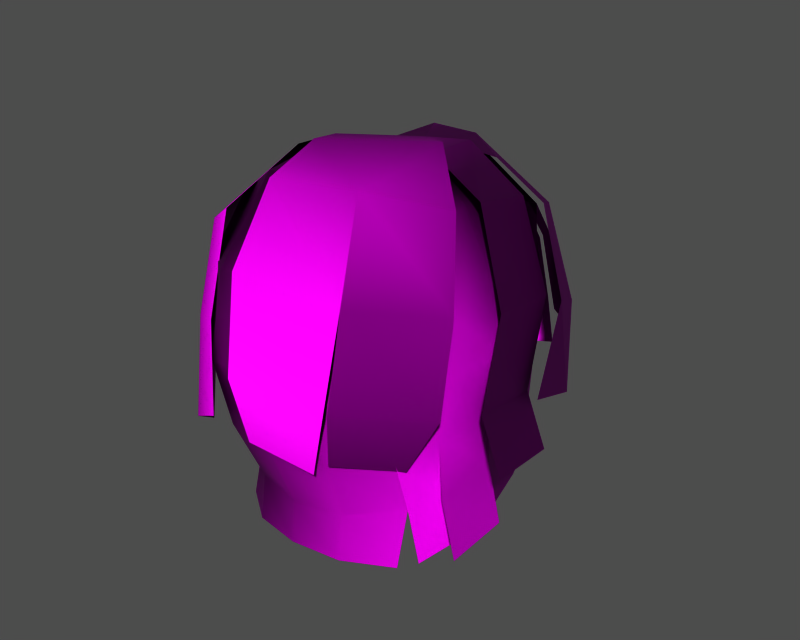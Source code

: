 # Source: p032000.blend  (saved by Blender 3.6.13; exported with 4.5.12 LTS)
import bpy
from mathutils import Matrix  # noqa: F401  (used for matrix-valued properties, if any)

bpy.ops.wm.read_factory_settings(use_empty=True)
scene = bpy.context.scene
scene.name = '1'

# ---- collections
col_collection_1 = bpy.data.collections.new('Collection 1'); scene.collection.children.link(col_collection_1)

# ---- images (referenced by path relative to the original .blend; pixels are not part of the script)
import os
ASSET_DIR = os.environ.get("B2B_ASSET_DIR", "")  # directory of the original .blend (textures are referenced by path, not embedded)
HERE = os.path.dirname(os.path.abspath(__file__))  # packed textures are extracted next to this script under _unpacked/

def load_image(name, relpath, width, height, colorspace="sRGB"):
    """Load a texture the original file referenced (path relative to the .blend, or extracted next to this script)."""
    p = next((c for c in (os.path.join(HERE, relpath), os.path.join(ASSET_DIR, relpath)) if relpath and os.path.exists(c)), "")
    if p:
        img = bpy.data.images.load(p, check_existing=True)
        img.name = name
    else:  # same state as the original file: an image datablock whose file is absent (Cycles renders it pink)
        img = bpy.data.images.new(name, width, height)
        img.source = "FILE"
        img.filepath = "//" + (relpath or name)
    img.colorspace_settings.name = colorspace
    return img
img_m_hair_diff_0 = load_image('m_hair_diff_0', 'p032000.dds', 1024, 1024, 'Non-Color')
img_m_hair_norm_0 = load_image('m_hair_norm_0', 'p032000_n.dds', 1024, 1024, 'Non-Color')
img_m_hair_spec_0 = load_image('m_hair_spec_0', 'p032000_sp.dds', 1024, 1024, 'Non-Color')

# ---- materials (node trees are filled in below, after node groups)
mat_m_hair_mat_001 = bpy.data.materials.new('m_hair_mat.001')

# ---- material node trees
mat_m_hair_mat_001.use_nodes = True; mat_m_hair_mat_001.node_tree.nodes.clear()
_N = mat_m_hair_mat_001.node_tree.nodes; _L = mat_m_hair_mat_001.node_tree.links
n0 = _N.new('ShaderNodeBsdfPrincipled'); n0.name = 'Principled BSDF'; n0.location = (0, 0)
n0.distribution = 'GGX'
n0.subsurface_method = 'RANDOM_WALK_SKIN'
n0.inputs[3].default_value = 1.45
n0.inputs[27].default_value = (0.0, 0.0, 0.0, 1.0)
n0.inputs[28].default_value = 1.0
n1 = _N.new('ShaderNodeOutputMaterial'); n1.name = 'Material Output'; n1.location = (0, 0)
n2 = _N.new('ShaderNodeTexImage'); n2.name = 'Image Texture'; n2.location = (0, 0)
n2.image = img_m_hair_diff_0
n3 = _N.new('ShaderNodeUVMap'); n3.name = 'UV Map'; n3.location = (0, 0)
n4 = _N.new('ShaderNodeTexImage'); n4.name = 'Image Texture.001'; n4.location = (0, 0)
n4.image = img_m_hair_norm_0
n5 = _N.new('ShaderNodeNormalMap'); n5.name = 'Normal Map'; n5.location = (0, 0)
n6 = _N.new('ShaderNodeUVMap'); n6.name = 'UV Map.001'; n6.location = (0, 0)
n7 = _N.new('ShaderNodeTexImage'); n7.name = 'Image Texture.002'; n7.location = (0, 0)
n7.image = img_m_hair_spec_0
n8 = _N.new('ShaderNodeUVMap'); n8.name = 'UV Map.002'; n8.location = (0, 0)
_L.new(n0.outputs[0], n1.inputs[0])
_L.new(n2.outputs[0], n0.inputs[0])
_L.new(n3.outputs[0], n2.inputs[0])
_L.new(n4.outputs[0], n5.inputs[1])
_L.new(n5.outputs[0], n0.inputs[5])
_L.new(n6.outputs[0], n4.inputs[0])
_L.new(n7.outputs[0], n0.inputs[13])
_L.new(n8.outputs[0], n7.inputs[0])
n1.is_active_output = True

# ---- meshes
me_m_hair = bpy.data.meshes.new('m_hair')
me_m_hair.from_pydata([(-3.39, -11.19, 174.7), (0.01011, -11.67, 175.0), (0.01011, -7.557, 179.4), (-2.972, -2.785, 179.9), (-5.974, -2.799, 177.9), (-6.095, -6.925, 176.9), (1.868, 7.822, 175.1), (0.9466, 4.6, 178.5), (3.606, 3.009, 178.2), (4.968, 5.549, 162.2), (5.673, 4.811, 166.9), (7.183, 0.8202, 167.1), (-7.845, -2.821, 167.5), (-8.349, -2.821, 170.9), (-7.385, 1.133, 170.3), (2.992, -2.785, 179.9), (3.256, 0.6621, 179.2), (0.4889, 0.6765, 179.6), (6.282, -9.421, 174.6), (6.116, -6.925, 176.9), (3.396, -7.445, 179.0), (0.01063, -11.65, 165.1), (0.01011, -12.58, 169.7), (-3.671, -12.05, 169.7), (7.41, -6.999, 174.2), (7.701, -2.797, 174.3), (-1.525, -9.187, 179.5), (3.447, -8.187, 179.7), (-2.18, -5.286, 180.4), (3.691, -12.05, 169.7), (3.475, -11.15, 165.3), (6.356, -8.913, 165.6), (8.124, -6.708, 170.3), (8.415, -2.821, 170.6), (6.853, -2.942, 178.4), (6.069, 2.099, 177.1), (2.911, 1.479, 179.7), (-6.16, 1.263, 176.7), (-6.868, 1.133, 173.1), (-7.613, -2.798, 174.1), (-6.533, 3.011, 162.7), (-6.731, 3.138, 166.8), (-5.592, 4.96, 166.6), (6.376, 1.379, 162.4), (6.108, 2.557, 158.9), (4.493, 6.548, 158.7), (8.497, -8.028, 168.7), (8.475, -7.087, 174.1), (4.94, -11.24, 175.0), (-3.454, -11.15, 165.3), (-3.01, -9.474, 161.2), (0.01063, -10.13, 161.1), (7.469, -6.725, 166.6), (7.235, -6.107, 162.3), (7.526, -2.203, 162.9), (5.005, 5.118, 175.5), (6.072, 6.055, 172.5), (3.368, 8.626, 172.0), (-6.612, -9.526, 169.6), (-7.9, -6.39, 170.2), (-7.396, -6.405, 166.9), (6.666, 3.205, 176.5), (8.843, 2.144, 171.7), (7.134, 6.201, 169.7), (-1.809, 8.449, 175.3), (-2.287, 4.955, 178.8), (3.07, 8.774, 171.7), (4.022, 8.641, 168.0), (0.4216, 9.383, 167.4), (6.918, -5.019, 178.6), (3.666, -1.934, 180.6), (-5.0, 3.705, 176.1), (-1.196, -12.35, 175.6), (-0.7855, -13.5, 170.2), (4.722, -12.43, 169.6), (-7.015, 1.473, 174.9), (-7.902, 1.042, 170.5), (-8.835, -3.278, 171.4), (-6.104, 6.259, 171.6), (-6.331, 3.376, 175.0), (-2.889, 6.865, 177.4), (-4.789, -12.43, 165.9), (-6.058, -10.62, 171.0), (-7.593, -8.216, 169.2), (-8.735, -5.498, 173.7), (-7.17, -8.151, 175.6), (-5.365, -3.307, 178.9), (-7.816, -2.2, 175.8), (5.826, -2.799, 177.9), (7.124, 0.8214, 174.0), (-2.885, 9.513, 173.7), (4.065, 7.947, 174.5), (-0.2074, 6.272, 178.3), (3.836, 2.683, 178.6), (8.187, 1.639, 172.1), (9.045, -3.926, 173.3), (8.992, -5.183, 167.9), (-4.179, 8.404, 171.5), (-4.001, 6.853, 174.4), (4.947, -12.39, 169.7), (-7.162, 1.133, 167.1), (-7.416, 0.8493, 163.2), (-8.38, -3.104, 163.6), (-5.144, 4.98, 162.5), (0.01011, -2.891, 180.0), (-3.376, -7.445, 179.0), (6.632, -9.783, 169.8), (3.411, -11.19, 174.7), (3.555, -2.689, 180.2), (8.135, 0.3718, 166.6), (-5.947, -6.848, 161.7), (-6.337, -8.917, 165.6), (-6.354, -10.06, 164.0), (-7.631, -2.195, 163.7), (-7.182, -5.781, 163.1), (8.136, 4.72, 164.5), (-7.29, -6.771, 173.7), (-6.261, -9.074, 174.1), (-3.931, -4.684, 179.6), (-6.509, -1.918, 177.6), (-2.972, -2.785, 179.9), (-6.16, 1.263, 176.7), (-7.005, -4.043, 162.3), (0.4889, 0.6765, 179.6), (0.01063, -10.41, 158.5), (3.031, -9.887, 158.4), (5.632, -7.945, 158.0), (5.632, -6.997, 161.5), (3.031, -9.472, 161.2), (-2.889, 0.8393, 178.6), (6.632, -9.783, 169.8), (6.356, -8.913, 165.6), (6.871, -4.995, 162.3), (3.146, -11.64, 165.1), (6.003, -7.432, 161.6), (-4.001, 6.853, 174.4), (-5.581, 6.124, 172.1), (-7.071, 3.318, 172.7), (7.838, 0.8201, 170.6), (5.963, 4.819, 170.4), (7.76, -2.821, 167.2), (4.911, -11.23, 174.9), (-10.06, -3.033, 160.4), (-6.923, 1.133, 163.1), (8.05, -1.649, 158.6), (4.898, 8.008, 167.7), (-0.7686, 9.548, 171.9), (1.239, 8.412, 164.2), (4.829, 8.185, 165.3), (-8.414, -5.272, 158.9), (-6.337, -8.917, 165.6), (-5.613, -7.001, 161.5), (-6.612, -9.526, 169.6), (5.42, 0.8215, 177.3), (-0.684, 9.512, 171.4), (-7.162, 1.133, 167.1), (-7.385, 1.133, 170.3), (-7.197, 3.274, 170.0), (-6.534, -6.934, 157.5), (-3.867, -11.71, 171.8), (-4.988, -9.112, 177.0), (-4.678, 8.136, 166.6), (-7.592, -4.129, 158.1), (0.4889, 0.6765, 179.6), (-2.972, -2.785, 179.9), (-5.613, -7.954, 158.0), (-3.01, -9.892, 158.4), (6.643, -8.377, 165.1), (-9.808, -4.523, 164.6), (-8.572, -4.088, 167.9), (-7.639, 0.2329, 167.0), (-8.875, -0.2013, 163.7), (-5.259, 4.985, 158.8), (-6.841, 3.079, 159.1), (-1.172, -12.06, 165.5), (7.443, 5.413, 168.4), (9.059, -0.007282, 166.5), (-1.284, 10.97, 168.7), (3.915, -11.34, 165.8), (10.6, -5.62, 164.9), (0.4889, 0.6765, 179.6), (0.01011, -2.891, 180.0), (4.038, 7.041, 166.9), (4.388, 7.025, 170.4), (5.682, 4.302, 173.8), (3.393, 7.779, 162.2), (9.743, -0.06143, 163.6), (8.415, -2.821, 170.6), (7.76, -2.821, 167.2), (7.14, -2.141, 162.5), (-3.688, 8.768, 168.1), (-9.101, 0.9202, 160.0), (-0.2772, 9.775, 168.4), (-8.864, -1.686, 159.5), (-7.865, 1.133, 159.3), (-2.287, 4.955, 178.8), (6.957, -4.173, 158.3), (5.005, 5.118, 175.5), (-2.287, 4.955, 178.8), (6.089, -6.61, 157.7), (-4.135, 6.317, 166.5), (-3.627, 6.422, 162.5), (-2.608, -13.13, 167.1), (-5.958, 5.237, 169.6), (-4.905, 6.299, 169.3), (-6.16, 1.263, 176.7), (7.759, -5.553, 158.1), (2.917, 8.778, 158.7), (-3.708, 6.598, 158.8), (7.14, -1.083, 159.0)], [], [(0, 1, 2), (3, 4, 5), (6, 7, 8), (9, 10, 11), (12, 13, 14), (15, 16, 17), (18, 19, 20), (21, 22, 23), (19, 24, 25), (26, 27, 28), (29, 30, 31), (24, 32, 33), (34, 35, 36), (37, 38, 39), (40, 41, 42), (43, 44, 45), (46, 47, 48), (49, 50, 51), (52, 53, 54), (55, 56, 57), (58, 59, 60), (0, 23, 22), (61, 62, 63), (13, 12, 60), (6, 64, 65), (66, 67, 68), (69, 70, 27), (38, 37, 71), (71, 65, 64), (72, 73, 74), (75, 76, 77), (78, 79, 80), (81, 82, 83), (84, 85, 86), (77, 87, 75), (8, 55, 6), (88, 25, 89), (80, 90, 78), (91, 92, 93), (94, 95, 96), (97, 98, 64), (48, 99, 46), (27, 70, 28), (100, 101, 102), (42, 103, 40), (3, 104, 17), (105, 0, 2), (31, 106, 29), (20, 107, 18), (36, 108, 34), (96, 109, 94), (110, 111, 60), (83, 112, 81), (12, 113, 114), (115, 63, 62), (4, 39, 116), (59, 58, 117), (118, 86, 85), (119, 120, 121), (60, 122, 110), (123, 93, 92), (51, 124, 125), (126, 127, 128), (37, 3, 129), (37, 65, 71), (32, 130, 131), (132, 52, 131), (133, 74, 73), (131, 134, 132), (135, 136, 137), (89, 138, 139), (138, 11, 10), (140, 33, 32), (141, 27, 26), (142, 102, 101), (41, 40, 143), (14, 100, 12), (144, 54, 53), (145, 57, 56), (64, 146, 97), (147, 68, 148), (149, 114, 113), (150, 151, 50), (117, 152, 23), (50, 49, 150), (88, 153, 16), (16, 15, 88), (1, 0, 22), (107, 29, 106), (23, 0, 117), (117, 0, 105), (154, 64, 6), (22, 21, 30), (125, 128, 51), (104, 3, 105), (5, 105, 3), (105, 2, 104), (15, 20, 19), (155, 156, 157), (71, 137, 38), (89, 153, 88), (27, 48, 47), (127, 31, 30), (158, 110, 122), (26, 72, 141), (82, 159, 160), (85, 160, 118), (161, 78, 90), (122, 162, 158), (70, 163, 164), (74, 141, 72), (151, 165, 166), (117, 116, 59), (105, 5, 117), (167, 46, 99), (168, 169, 170), (95, 94, 35), (170, 171, 168), (103, 172, 173), (124, 51, 50), (166, 50, 151), (63, 91, 61), (73, 174, 133), (129, 65, 37), (7, 17, 16), (56, 175, 145), (62, 176, 115), (90, 177, 161), (99, 178, 167), (138, 89, 25), (33, 25, 24), (109, 96, 179), (130, 32, 24), (106, 18, 107), (108, 36, 180), (159, 82, 81), (35, 34, 95), (6, 66, 154), (93, 61, 91), (25, 88, 19), (19, 88, 15), (128, 125, 126), (47, 69, 27), (180, 181, 108), (182, 10, 9), (183, 184, 139), (84, 83, 82), (59, 116, 39), (60, 59, 13), (30, 29, 22), (1, 22, 29), (39, 4, 37), (4, 3, 37), (137, 71, 135), (64, 98, 71), (9, 185, 182), (131, 52, 32), (32, 52, 140), (179, 186, 109), (187, 188, 11), (188, 189, 43), (11, 138, 187), (25, 187, 138), (190, 97, 146), (57, 6, 55), (169, 77, 76), (101, 191, 142), (60, 111, 58), (152, 150, 49), (128, 30, 21), (30, 128, 127), (146, 192, 190), (113, 193, 149), (29, 107, 1), (2, 1, 107), (164, 28, 70), (102, 12, 100), (139, 184, 89), (153, 89, 184), (107, 20, 2), (104, 2, 20), (18, 24, 19), (24, 18, 130), (173, 40, 103), (194, 143, 40), (195, 80, 79), (23, 49, 21), (49, 23, 152), (114, 60, 12), (143, 155, 41), (196, 132, 134), (184, 197, 153), (8, 153, 55), (75, 87, 119), (92, 198, 123), (137, 157, 156), (157, 137, 136), (129, 17, 65), (129, 3, 17), (118, 120, 86), (21, 51, 128), (51, 21, 49), (68, 154, 66), (76, 170, 169), (44, 43, 189), (50, 166, 124), (65, 17, 7), (65, 7, 6), (38, 14, 13), (156, 38, 137), (134, 199, 196), (42, 200, 201), (81, 202, 159), (117, 5, 116), (116, 5, 4), (119, 121, 75), (10, 182, 183), (203, 204, 200), (136, 203, 157), (160, 85, 82), (82, 85, 84), (86, 119, 84), (86, 120, 119), (39, 13, 59), (13, 39, 38), (79, 205, 195), (54, 140, 52), (53, 206, 144), (45, 207, 185), (103, 201, 208), (201, 103, 42), (16, 8, 7), (16, 153, 8), (20, 15, 104), (17, 104, 15), (185, 9, 45), (45, 9, 43), (40, 173, 194), (41, 157, 203), (157, 41, 155), (189, 209, 44), (148, 68, 67), (208, 172, 103), (43, 11, 188), (11, 43, 9), (183, 139, 10), (10, 139, 138), (200, 42, 203), (203, 42, 41), (204, 203, 136)])
me_m_hair.polygons.foreach_set('use_smooth', [True] * 250)
_uv = me_m_hair.uv_layers.new(name='UVTex')
_uv.uv.foreach_set('vector', [0.2886, 0.5605, 0.286, 0.6115, 0.3566, 0.6149, 0.4156, 0.5771, 0.4092, 0.5329, 0.3511, 0.5252, 0.5746, 0.636, 0.5301, 0.6264, 0.5098, 0.6629, 0.5544, 0.9319, 0.5347, 0.8614, 0.4709, 0.8622, 0.3943, 0.3842, 0.398, 0.4365, 0.4577, 0.422, 0.4192, 0.6544, 0.4708, 0.6619, 0.4724, 0.6196, 0.3018, 0.7163, 0.3523, 0.704, 0.3513, 0.6607, 0.1418, 0.5986, 0.2076, 0.6056, 0.2168, 0.5501, 0.3523, 0.704, 0.3415, 0.7396, 0.4045, 0.7546, 0.6618, 0.2025, 0.7547, 0.1915, 0.6515, 0.1348, 0.2038, 0.6613, 0.138, 0.653, 0.1329, 0.7107, 0.3415, 0.7396, 0.3264, 0.7971, 0.3844, 0.8103, 0.74, 0.9646, 0.7366, 0.8739, 0.6745, 0.8854, 0.4681, 0.5064, 0.4666, 0.4702, 0.4039, 0.4828, 0.5242, 0.3132, 0.5173, 0.3741, 0.5706, 0.3749, 0.4875, 0.933, 0.5093, 0.9846, 0.5742, 0.9836, 0.9495, 0.2844, 0.8845, 0.2036, 0.8048, 0.2675, 0.1521, 0.5462, 0.08551, 0.5395, 0.07795, 0.5892, 0.306, 0.8582, 0.296, 0.915, 0.3548, 0.9256, 0.5464, 0.6839, 0.5801, 0.7118, 0.6129, 0.6735, 0.2898, 0.4308, 0.3408, 0.4321, 0.3348, 0.383, 0.2886, 0.5605, 0.2168, 0.5501, 0.2076, 0.6056, 0.7875, 0.8234, 0.8769, 0.8239, 0.8827, 0.7343, 0.398, 0.4365, 0.3943, 0.3842, 0.3348, 0.383, 0.5746, 0.636, 0.5816, 0.578, 0.5311, 0.5734, 0.6331, 0.646, 0.6828, 0.66, 0.692, 0.6109, 0.8259, 0.1401, 0.7639, 0.07409, 0.7547, 0.1915, 0.4666, 0.4702, 0.4681, 0.5064, 0.5147, 0.5222, 0.5147, 0.5222, 0.5311, 0.5734, 0.5816, 0.578, 0.6664, 0.2826, 0.6813, 0.3855, 0.7863, 0.3829, 0.204, 0.1115, 0.1955, 0.1899, 0.2733, 0.1929, 0.1289, 0.1629, 0.176, 0.1041, 0.1015, 0.05876, 0.5624, 0.1941, 0.4679, 0.1554, 0.4415, 0.2063, 0.3388, 0.1462, 0.3717, 0.09736, 0.2933, 0.04614, 0.2733, 0.1929, 0.2708, 0.1139, 0.204, 0.1115, 0.5098, 0.6629, 0.5464, 0.6839, 0.5746, 0.636, 0.4144, 0.6995, 0.4045, 0.7546, 0.465, 0.7537, 0.1015, 0.05876, 0.05449, 0.1169, 0.1289, 0.1629, 0.7777, 0.7341, 0.6979, 0.7448, 0.7244, 0.8306, 0.8247, 0.8663, 0.8284, 0.9656, 0.9254, 0.962, 0.6178, 0.5105, 0.5696, 0.5276, 0.5816, 0.578, 0.8048, 0.2675, 0.8667, 0.3511, 0.9495, 0.2844, 0.7547, 0.1915, 0.7639, 0.07409, 0.6515, 0.1348, 0.454, 0.3811, 0.4672, 0.3173, 0.4053, 0.3167, 0.5706, 0.3749, 0.58, 0.3143, 0.5242, 0.3132, 0.4156, 0.5771, 0.4212, 0.6152, 0.4724, 0.6196, 0.3518, 0.5682, 0.2886, 0.5605, 0.3566, 0.6149, 0.1329, 0.7107, 0.2101, 0.7191, 0.2038, 0.6613, 0.3513, 0.6607, 0.2823, 0.6634, 0.3018, 0.7163, 0.6745, 0.8854, 0.6777, 0.9599, 0.74, 0.9646, 0.9254, 0.962, 0.9217, 0.8626, 0.8247, 0.8663, 0.2864, 0.3056, 0.2895, 0.3701, 0.3348, 0.383, 0.4415, 0.2063, 0.5381, 0.2482, 0.5624, 0.1941, 0.3943, 0.3842, 0.3946, 0.3277, 0.3394, 0.3248, 0.98, 0.7406, 0.8827, 0.7343, 0.8769, 0.8239, 0.4092, 0.5329, 0.4039, 0.4828, 0.3446, 0.4836, 0.3408, 0.4321, 0.2898, 0.4308, 0.3052, 0.5026, 0.3169, 0.01547, 0.2933, 0.04614, 0.3717, 0.09736, 0.2689, 0.07927, 0.2736, 0.007157, 0.215, 0.07174, 0.3348, 0.383, 0.3321, 0.3082, 0.2864, 0.3056, 0.6546, 0.8532, 0.7244, 0.8306, 0.6979, 0.7448, 0.07795, 0.5892, 0.03988, 0.5838, 0.03029, 0.6275, 0.01156, 0.6723, 0.0599, 0.6965, 0.07137, 0.6401, 0.4681, 0.5064, 0.4156, 0.5771, 0.4681, 0.5695, 0.4681, 0.5064, 0.5311, 0.5734, 0.5147, 0.5222, 0.3264, 0.7971, 0.2748, 0.7882, 0.2662, 0.8492, 0.2828, 0.9254, 0.306, 0.8582, 0.2662, 0.8492, 0.7717, 0.4717, 0.7863, 0.3829, 0.6813, 0.3855, 0.2662, 0.8492, 0.2458, 0.9098, 0.2828, 0.9254, 0.5635, 0.4989, 0.5633, 0.4573, 0.5074, 0.4636, 0.465, 0.7537, 0.4641, 0.8083, 0.5273, 0.8081, 0.4641, 0.8083, 0.4709, 0.8622, 0.5347, 0.8614, 0.3668, 0.8612, 0.3844, 0.8103, 0.3264, 0.7971, 0.7821, 0.2795, 0.7547, 0.1915, 0.6618, 0.2025, 0.4058, 0.2622, 0.4053, 0.3167, 0.4672, 0.3173, 0.5173, 0.3741, 0.5242, 0.3132, 0.4814, 0.3149, 0.4577, 0.422, 0.454, 0.3811, 0.3943, 0.3842, 0.3433, 0.9895, 0.3548, 0.9256, 0.296, 0.915, 0.6514, 0.7209, 0.6129, 0.6735, 0.5801, 0.7118, 0.5816, 0.578, 0.6408, 0.5596, 0.6178, 0.5105, 0.7369, 0.6261, 0.692, 0.6109, 0.7193, 0.6733, 0.343, 0.2581, 0.3394, 0.3248, 0.3946, 0.3277, 0.1565, 0.4926, 0.08927, 0.4838, 0.08551, 0.5395, 0.3052, 0.5026, 0.2226, 0.4942, 0.2168, 0.5501, 0.08551, 0.5395, 0.1521, 0.5462, 0.1565, 0.4926, 0.4144, 0.6995, 0.4737, 0.7017, 0.4708, 0.6619, 0.4708, 0.6619, 0.4192, 0.6544, 0.4144, 0.6995, 0.286, 0.6115, 0.2886, 0.5605, 0.2076, 0.6056, 0.2823, 0.6634, 0.2038, 0.6613, 0.2101, 0.7191, 0.2168, 0.5501, 0.2886, 0.5605, 0.3052, 0.5026, 0.3052, 0.5026, 0.2886, 0.5605, 0.3518, 0.5682, 0.64, 0.5946, 0.5816, 0.578, 0.5746, 0.636, 0.2076, 0.6056, 0.1418, 0.5986, 0.138, 0.653, 0.03029, 0.6275, 0.07137, 0.6401, 0.07795, 0.5892, 0.4212, 0.6152, 0.4156, 0.5771, 0.3518, 0.5682, 0.3511, 0.5252, 0.3518, 0.5682, 0.4156, 0.5771, 0.3518, 0.5682, 0.3566, 0.6149, 0.4212, 0.6152, 0.4192, 0.6544, 0.3513, 0.6607, 0.3523, 0.704, 0.4746, 0.3753, 0.4687, 0.4248, 0.5097, 0.4231, 0.5147, 0.5222, 0.5074, 0.4636, 0.4666, 0.4702, 0.465, 0.7537, 0.4737, 0.7017, 0.4144, 0.6995, 0.7547, 0.1915, 0.8048, 0.2675, 0.8845, 0.2036, 0.0599, 0.6965, 0.1329, 0.7107, 0.138, 0.653, 0.2759, 0.2439, 0.2864, 0.3056, 0.3321, 0.3082, 0.6618, 0.2025, 0.6664, 0.2826, 0.7821, 0.2795, 0.4679, 0.1554, 0.4872, 0.1142, 0.3911, 0.0566, 0.3717, 0.09736, 0.3911, 0.0566, 0.3169, 0.01547, 0.07323, 0.2446, 0.1289, 0.1629, 0.05449, 0.1169, 0.3321, 0.3082, 0.322, 0.2445, 0.2759, 0.2439, 0.7639, 0.07409, 0.7049, 0.0169, 0.6384, 0.08094, 0.7863, 0.3829, 0.7821, 0.2795, 0.6664, 0.2826, 0.08927, 0.4838, 0.03531, 0.4911, 0.04159, 0.54, 0.3052, 0.5026, 0.3446, 0.4836, 0.3408, 0.4321, 0.3518, 0.5682, 0.3511, 0.5252, 0.3052, 0.5026, 0.9851, 0.3515, 0.9495, 0.2844, 0.8667, 0.3511, 0.2685, 0.3152, 0.2708, 0.2562, 0.193, 0.2531, 0.8284, 0.9656, 0.8247, 0.8663, 0.7366, 0.8739, 0.193, 0.2531, 0.1907, 0.3121, 0.2685, 0.3152, 0.58, 0.3143, 0.5796, 0.2568, 0.5262, 0.2557, 0.03988, 0.5838, 0.07795, 0.5892, 0.08551, 0.5395, 0.04159, 0.54, 0.08551, 0.5395, 0.08927, 0.4838, 0.8827, 0.7343, 0.7777, 0.7341, 0.7875, 0.8234, 0.6813, 0.3855, 0.691, 0.4784, 0.7717, 0.4717, 0.4681, 0.5695, 0.5311, 0.5734, 0.4681, 0.5064, 0.5301, 0.6264, 0.4724, 0.6196, 0.4708, 0.6619, 0.5801, 0.7118, 0.6187, 0.7592, 0.6514, 0.7209, 0.8769, 0.8239, 0.9742, 0.8302, 0.98, 0.7406, 0.05449, 0.1169, 0.002288, 0.1976, 0.07323, 0.2446, 0.8667, 0.3511, 0.927, 0.4007, 0.9851, 0.3515, 0.4641, 0.8083, 0.465, 0.7537, 0.4045, 0.7546, 0.3844, 0.8103, 0.4045, 0.7546, 0.3415, 0.7396, 0.9217, 0.8626, 0.9254, 0.962, 0.9841, 0.9598, 0.2748, 0.7882, 0.3264, 0.7971, 0.3415, 0.7396, 0.2101, 0.7191, 0.3018, 0.7163, 0.2823, 0.6634, 0.6777, 0.9599, 0.6745, 0.8854, 0.6314, 0.8942, 0.4872, 0.1142, 0.4679, 0.1554, 0.5624, 0.1941, 0.7366, 0.8739, 0.74, 0.9646, 0.8284, 0.9656, 0.5746, 0.636, 0.6331, 0.646, 0.64, 0.5946, 0.7244, 0.8306, 0.7875, 0.8234, 0.7777, 0.7341, 0.4045, 0.7546, 0.4144, 0.6995, 0.3523, 0.704, 0.3523, 0.704, 0.4144, 0.6995, 0.4192, 0.6544, 0.07137, 0.6401, 0.03029, 0.6275, 0.01156, 0.6723, 0.8845, 0.2036, 0.8259, 0.1401, 0.7547, 0.1915, 0.6314, 0.8942, 0.6165, 0.9562, 0.6777, 0.9599, 0.576, 0.8597, 0.5347, 0.8614, 0.5544, 0.9319, 0.5681, 0.806, 0.5282, 0.7543, 0.5273, 0.8081, 0.3388, 0.1462, 0.4415, 0.2063, 0.4679, 0.1554, 0.3408, 0.4321, 0.3446, 0.4836, 0.4039, 0.4828, 0.3348, 0.383, 0.3408, 0.4321, 0.398, 0.4365, 0.138, 0.653, 0.2038, 0.6613, 0.2076, 0.6056, 0.286, 0.6115, 0.2076, 0.6056, 0.2038, 0.6613, 0.4039, 0.4828, 0.4092, 0.5329, 0.4681, 0.5064, 0.4092, 0.5329, 0.4156, 0.5771, 0.4681, 0.5064, 0.5074, 0.4636, 0.5147, 0.5222, 0.5635, 0.4989, 0.5816, 0.578, 0.5696, 0.5276, 0.5147, 0.5222, 0.5544, 0.9319, 0.5958, 0.9296, 0.576, 0.8597, 0.2662, 0.8492, 0.306, 0.8582, 0.3264, 0.7971, 0.3264, 0.7971, 0.306, 0.8582, 0.3668, 0.8612, 0.9841, 0.9598, 0.9803, 0.8604, 0.9217, 0.8626, 0.4087, 0.8132, 0.4153, 0.8659, 0.4709, 0.8622, 0.4153, 0.8659, 0.433, 0.9358, 0.4875, 0.933, 0.4709, 0.8622, 0.4641, 0.8083, 0.4087, 0.8132, 0.4045, 0.7546, 0.4087, 0.8132, 0.4641, 0.8083, 0.6654, 0.491, 0.6178, 0.5105, 0.6408, 0.5596, 0.6129, 0.6735, 0.5746, 0.636, 0.5464, 0.6839, 0.2708, 0.2562, 0.2733, 0.1929, 0.1955, 0.1899, 0.4672, 0.3173, 0.4676, 0.2628, 0.4058, 0.2622, 0.3348, 0.383, 0.2895, 0.3701, 0.2898, 0.4308, 0.2226, 0.4942, 0.1565, 0.4926, 0.1521, 0.5462, 0.07137, 0.6401, 0.138, 0.653, 0.1418, 0.5986, 0.138, 0.653, 0.07137, 0.6401, 0.0599, 0.6965, 0.6408, 0.5596, 0.6904, 0.5389, 0.6654, 0.491, 0.3946, 0.3277, 0.3982, 0.2611, 0.343, 0.2581, 0.2038, 0.6613, 0.2823, 0.6634, 0.286, 0.6115, 0.3566, 0.6149, 0.286, 0.6115, 0.2823, 0.6634, 0.6384, 0.08094, 0.6515, 0.1348, 0.7639, 0.07409, 0.4053, 0.3167, 0.3943, 0.3842, 0.454, 0.3811, 0.5273, 0.8081, 0.5282, 0.7543, 0.465, 0.7537, 0.4737, 0.7017, 0.465, 0.7537, 0.5282, 0.7543, 0.2823, 0.6634, 0.3513, 0.6607, 0.3566, 0.6149, 0.4212, 0.6152, 0.3566, 0.6149, 0.3513, 0.6607, 0.3018, 0.7163, 0.3415, 0.7396, 0.3523, 0.704, 0.3415, 0.7396, 0.3018, 0.7163, 0.2748, 0.7882, 0.5262, 0.2557, 0.5242, 0.3132, 0.58, 0.3143, 0.4809, 0.2567, 0.4814, 0.3149, 0.5242, 0.3132, 0.1284, 0.03436, 0.1015, 0.05876, 0.176, 0.1041, 0.2168, 0.5501, 0.1521, 0.5462, 0.1418, 0.5986, 0.1521, 0.5462, 0.2168, 0.5501, 0.2226, 0.4942, 0.3394, 0.3248, 0.3348, 0.383, 0.3943, 0.3842, 0.4814, 0.3149, 0.4746, 0.3753, 0.5173, 0.3741, 0.2568, 0.981, 0.2828, 0.9254, 0.2458, 0.9098, 0.5282, 0.7543, 0.5382, 0.7205, 0.4737, 0.7017, 0.5098, 0.6629, 0.4737, 0.7017, 0.5464, 0.6839, 0.204, 0.1115, 0.2708, 0.1139, 0.2689, 0.07927, 0.6979, 0.7448, 0.628, 0.7674, 0.6546, 0.8532, 0.5074, 0.4636, 0.5097, 0.4231, 0.4687, 0.4248, 0.5097, 0.4231, 0.5074, 0.4636, 0.5633, 0.4573, 0.4681, 0.5695, 0.4724, 0.6196, 0.5311, 0.5734, 0.4681, 0.5695, 0.4156, 0.5771, 0.4724, 0.6196, 0.3169, 0.01547, 0.2736, 0.007157, 0.2933, 0.04614, 0.1418, 0.5986, 0.07795, 0.5892, 0.07137, 0.6401, 0.07795, 0.5892, 0.1418, 0.5986, 0.1521, 0.5462, 0.692, 0.6109, 0.64, 0.5946, 0.6331, 0.646, 0.1955, 0.1899, 0.193, 0.2531, 0.2708, 0.2562, 0.5093, 0.9846, 0.4875, 0.933, 0.433, 0.9358, 0.08551, 0.5395, 0.04159, 0.54, 0.03988, 0.5838, 0.5311, 0.5734, 0.4724, 0.6196, 0.5301, 0.6264, 0.5311, 0.5734, 0.5301, 0.6264, 0.5746, 0.636, 0.4666, 0.4702, 0.4577, 0.422, 0.398, 0.4365, 0.4687, 0.4248, 0.4666, 0.4702, 0.5074, 0.4636, 0.2458, 0.9098, 0.2197, 0.9653, 0.2568, 0.981, 0.5706, 0.3749, 0.6052, 0.3769, 0.6144, 0.3165, 0.5624, 0.1941, 0.587, 0.1561, 0.4872, 0.1142, 0.3052, 0.5026, 0.3511, 0.5252, 0.3446, 0.4836, 0.3446, 0.4836, 0.3511, 0.5252, 0.4092, 0.5329, 0.2689, 0.07927, 0.215, 0.07174, 0.204, 0.1115, 0.5347, 0.8614, 0.576, 0.8597, 0.5681, 0.806, 0.5635, 0.4196, 0.5977, 0.4218, 0.6052, 0.3769, 0.5633, 0.4573, 0.5635, 0.4196, 0.5097, 0.4231, 0.3911, 0.0566, 0.3717, 0.09736, 0.4679, 0.1554, 0.4679, 0.1554, 0.3717, 0.09736, 0.3388, 0.1462, 0.2933, 0.04614, 0.2689, 0.07927, 0.3388, 0.1462, 0.2933, 0.04614, 0.2736, 0.007157, 0.2689, 0.07927, 0.4039, 0.4828, 0.398, 0.4365, 0.3408, 0.4321, 0.398, 0.4365, 0.4039, 0.4828, 0.4666, 0.4702, 0.176, 0.1041, 0.215, 0.07174, 0.1284, 0.03436, 0.3548, 0.9256, 0.3668, 0.8612, 0.306, 0.8582, 0.296, 0.915, 0.2845, 0.9789, 0.3433, 0.9895, 0.5742, 0.9836, 0.6154, 0.9813, 0.5958, 0.9296, 0.58, 0.3143, 0.6144, 0.3165, 0.6136, 0.2594, 0.6144, 0.3165, 0.58, 0.3143, 0.5706, 0.3749, 0.4708, 0.6619, 0.5098, 0.6629, 0.5301, 0.6264, 0.4708, 0.6619, 0.4737, 0.7017, 0.5098, 0.6629, 0.3513, 0.6607, 0.4192, 0.6544, 0.4212, 0.6152, 0.4724, 0.6196, 0.4212, 0.6152, 0.4192, 0.6544, 0.5958, 0.9296, 0.5544, 0.9319, 0.5742, 0.9836, 0.5742, 0.9836, 0.5544, 0.9319, 0.4875, 0.933, 0.5242, 0.3132, 0.5262, 0.2557, 0.4809, 0.2567, 0.5173, 0.3741, 0.5097, 0.4231, 0.5635, 0.4196, 0.5097, 0.4231, 0.5173, 0.3741, 0.4746, 0.3753, 0.433, 0.9358, 0.4522, 0.9876, 0.5093, 0.9846, 0.7193, 0.6733, 0.692, 0.6109, 0.6828, 0.66, 0.6136, 0.2594, 0.5796, 0.2568, 0.58, 0.3143, 0.4875, 0.933, 0.4709, 0.8622, 0.4153, 0.8659, 0.4709, 0.8622, 0.4875, 0.933, 0.5544, 0.9319, 0.5681, 0.806, 0.5273, 0.8081, 0.5347, 0.8614, 0.5347, 0.8614, 0.5273, 0.8081, 0.4641, 0.8083, 0.6052, 0.3769, 0.5706, 0.3749, 0.5635, 0.4196, 0.5635, 0.4196, 0.5706, 0.3749, 0.5173, 0.3741, 0.5977, 0.4218, 0.5635, 0.4196, 0.5633, 0.4573])
me_m_hair.materials.append(mat_m_hair_mat_001)
me_m_hair.use_remesh_preserve_volume = False
me_m_hair.use_remesh_preserve_attributes = False
me_m_hair.use_mirror_vertex_groups = False
me_m_hair.update()
arm_armature = bpy.data.armatures.new('armature')  # bones are not reproduced

# ---- objects
ob_p032000_obj = bpy.data.objects.new('p032000_obj', arm_armature)
ob_m_hair = bpy.data.objects.new('m_hair', me_m_hair)

# ---- transforms, parenting, visibility, modifiers, constraints
ob_p032000_obj.location = (0.0, 0.0, 0.0)
ob_p032000_obj.lock_rotations_4d = False
ob_p032000_obj.empty_display_type = 'ARROWS'
ob_p032000_obj.show_in_front = True
ob_p032000_obj.lineart.crease_threshold = 0.0
ob_m_hair.parent = ob_p032000_obj
ob_m_hair.location = (0.0, 0.0, 0.0)
ob_m_hair.lock_rotations_4d = False
ob_m_hair.empty_display_type = 'ARROWS'
ob_m_hair.lineart.crease_threshold = 0.0
_vg = ob_m_hair.vertex_groups.new(name='b_hair_01')
_vg.add([0, 1, 2, 3, 15, 16, 17, 18, 19, 20, 22, 23, 24, 26, 27, 28, 29, 34, 36, 47, 48, 69, 70, 72, 73, 74, 88, 99, 104, 105, 106, 107, 108, 118, 120, 123, 130, 141, 159, 163, 164, 174, 180, 181, 202], 1.0, 'REPLACE')
_vg = ob_m_hair.vertex_groups.new(name='b_hair_main')
_vg.add([4, 5, 6, 7, 8, 9, 10, 11, 12, 13, 14, 21, 25, 30, 31, 32, 33, 35, 37, 38, 39, 40, 41, 42, 43, 44, 45, 46, 49, 50, 51, 52, 53, 54, 55, 56, 57, 58, 59, 60, 61, 62, 63, 64, 65, 66, 67, 68, 71, 75, 76, 77, 78, 79, 80, 81, 82, 83, 84, 85, 86, 87, 89, 90, 91, 92, 93, 94, 95, 96, 97, 98, 100, 101, 102, 103, 109, 110, 111, 112, 113, 114, 115, 116, 117, 119, 121, 122, 124, 125, 126, 127, 128, 129, 131, 132, 133, 134, 135, 136, 137, 138, 139, 140, 142, 143, 144, 145, 146, 147, 148, 149, 150, 151, 152, 153, 154, 155, 156, 157, 158, 160, 161, 162, 165, 166, 167, 168, 169, 170, 171, 172, 173, 175, 176, 177, 178, 179, 182, 183, 184, 185, 186, 187, 188, 189, 190, 191, 192, 193, 194, 195, 196, 197, 198, 199, 200, 201, 203, 204, 205, 206, 207, 208, 209], 1.0, 'REPLACE')
_m = ob_m_hair.modifiers.new('Armature', 'ARMATURE')
_m.object = ob_p032000_obj
_m.use_bone_envelopes = True

# ---- collection membership
col_collection_1.objects.link(ob_p032000_obj)
col_collection_1.objects.link(ob_m_hair)

# ---- scene / render settings (as saved in the file)
scene.frame_start = 1; scene.frame_end = 250; scene.frame_set(1)
scene.render.engine = 'BLENDER_EEVEE_NEXT'
scene.render.image_settings.file_format = 'TARGA'
scene.render.image_settings.color_mode = 'RGB'
scene.render.image_settings.compression = 90
scene.render.resolution_x = 320
scene.render.resolution_y = 256
scene.render.fps = 25
scene.render.dither_intensity = 0.0
scene.render.use_compositing = False
scene.render.use_sequencer = False
scene.render.use_file_extension = False
scene.render.bake_margin = 2
scene.render.bake_bias = 0.0
scene.render.use_stamp_time = False
scene.render.use_stamp_date = False
scene.render.use_stamp_frame = False
scene.render.use_stamp_camera = False
scene.render.use_stamp_scene = False
scene.render.use_stamp_filename = False
scene.render.use_stamp_render_time = False
scene.render.stamp_font_size = 0
scene.render.stamp_foreground = (0.0, 0.0, 0.0, 0.0)
scene.render.stamp_background = (0.0, 0.0, 0.0, 0.0)
scene.cycles.use_denoising = False
scene.cycles.samples = 10
scene.cycles.sampling_pattern = 'TABULATED_SOBOL'
scene.cycles.light_sampling_threshold = 0.0
scene.cycles.use_adaptive_sampling = False
scene.cycles.use_light_tree = False
scene.cycles.blur_glossy = 0.0
scene.cycles.volume_bounces = 1
scene.cycles.pixel_filter_type = 'GAUSSIAN'
scene.cycles.sample_clamp_indirect = 0.0
scene.view_settings.view_transform = 'Raw'
bpy.context.view_layer.update()

# ---- added for rendering (the .blend has no active camera and no usable light): camera, sun + grey world if the file has none
cam_auto = bpy.data.cameras.new('AutoCamera')
cam_auto.lens = 50.0
cam_auto.sensor_width = 36.0
cam_auto.clip_end = 1000.0
ob_auto_camera = bpy.data.objects.new('AutoCamera', cam_auto)
scene.collection.objects.link(ob_auto_camera)
ob_auto_camera.location = (36.7906, -45.0874, 198.265)
ob_auto_camera.rotation_euler = (1.09748, -7.21219e-08, 0.694738)
scene.camera = ob_auto_camera
light_auto_sun = bpy.data.lights.new('AutoSun', 'SUN')
light_auto_sun.energy = 3.0
light_auto_sun.angle = 0.0523599
ob_auto_sun = bpy.data.objects.new('AutoSun', light_auto_sun)
scene.collection.objects.link(ob_auto_sun)
ob_auto_sun.rotation_euler = (0.872665, 0.174533, 0.523599)
if scene.world is None:
    world_auto = bpy.data.worlds.new('AutoWorld')
    world_auto.color = (0.3, 0.3, 0.3)
    scene.world = world_auto
bpy.context.view_layer.update()
